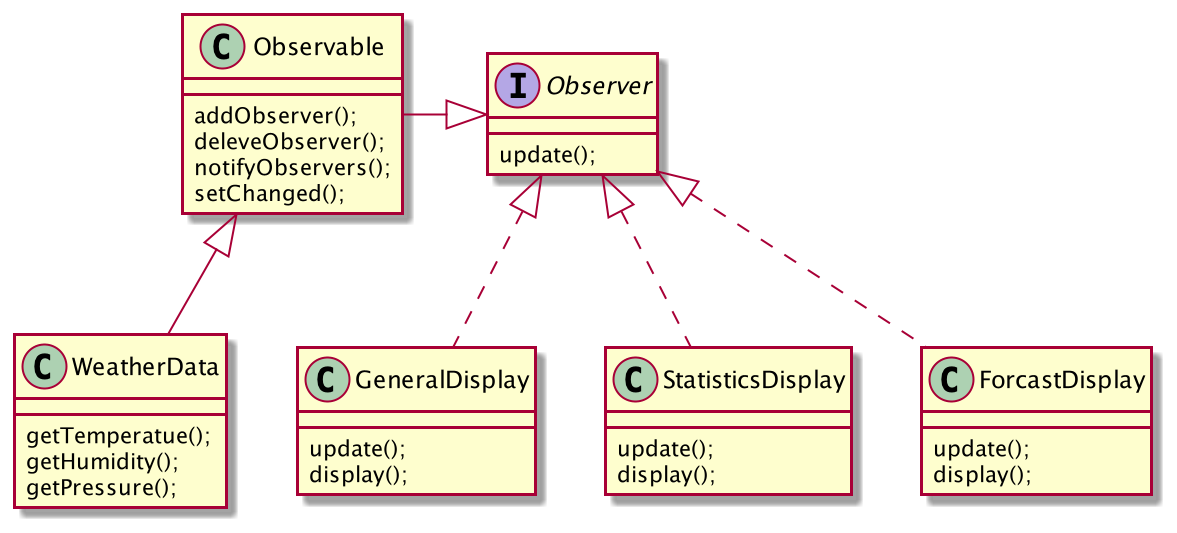

The diagram above was rendered by PlantUML. Its source (embedded in the PNG):
@startuml
'https://plantuml.com/class-diagram

class Observable {
    addObserver();
    deleveObserver();
    notifyObservers();
    setChanged();
}

interface Observer {
    update();
}

class WeatherData {
    getTemperatue();
    getHumidity();
    getPressure();
}

class GeneralDisplay {
    update();
    display();
}

class StatisticsDisplay {
    update();
    display();
}

class ForcastDisplay {
    update();
    display();
}

Observable <|-- WeatherData
Observable -|> Observer
Observer <|.. GeneralDisplay
Observer <|.. StatisticsDisplay
Observer <|.. ForcastDisplay

@enduml